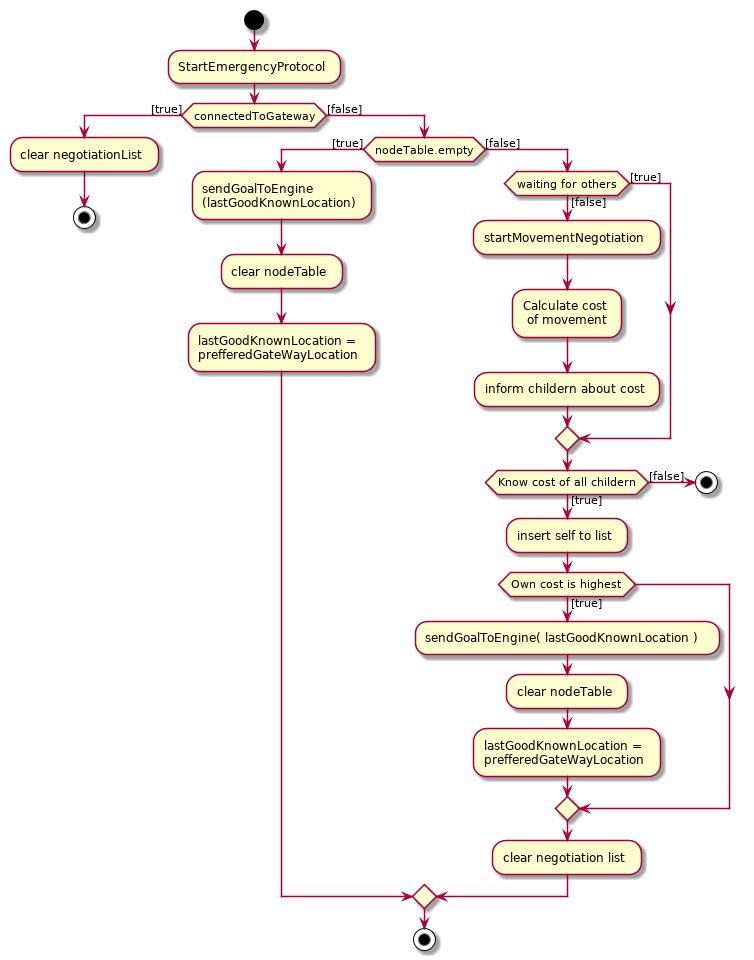

The diagram above was rendered by PlantUML. Its source (embedded in the PNG):
@startuml


start
:StartEmergencyProtocol;
if (connectedToGateway) then ([true])
	:clear negotiationList;
    stop
else ([false])
	if(nodeTable.empty) then ([true])
    	:sendGoalToEngine\n(lastGoodKnownLocation);
       	:clear nodeTable;
		:lastGoodKnownLocation = \nprefferedGateWayLocation;
    else ([false]) 
    	if(waiting for others) then ([false])
			:startMovementNegotiation;
        	:Calculate cost\n of movement;
        	:inform childern about cost;
            else([true])
            endif
        	if(Know cost of all childern)  then ([true])
        		:insert self to list;
        		if(Own cost is highest) then ([true])
            		:sendGoalToEngine( lastGoodKnownLocation );
  					:clear nodeTable;
					:lastGoodKnownLocation = \nprefferedGateWayLocation;
				endif
  			:clear negotiation list;
            else ([false])
            stop
    endif
endif
stop
@enduml